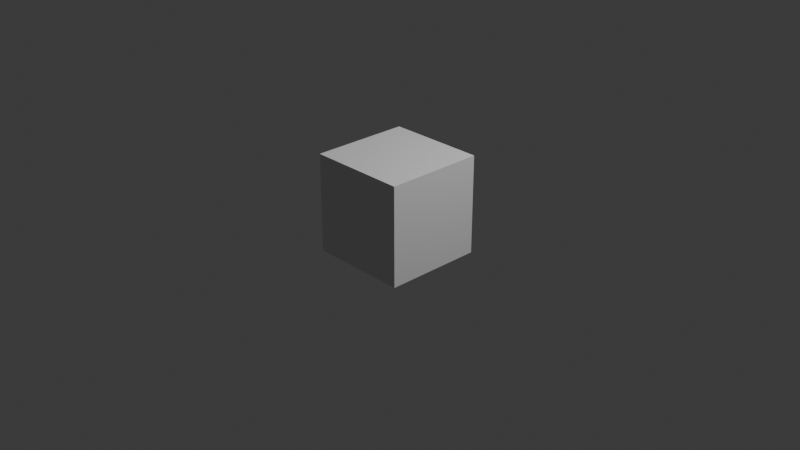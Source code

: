# Source: assignment2.blend  (saved by Blender 4.2.66; exported with 4.5.12 LTS)
import bpy
from mathutils import Matrix  # noqa: F401  (used for matrix-valued properties, if any)

bpy.ops.wm.read_factory_settings(use_empty=True)
scene = bpy.context.scene
scene.name = 'Scene'

# ---- collections
col_collection = bpy.data.collections.new('Collection'); scene.collection.children.link(col_collection)

# ---- world
world_world = bpy.data.worlds.new('World'); scene.world = world_world
world_world.use_nodes = True; world_world.node_tree.nodes.clear()
_N = world_world.node_tree.nodes; _L = world_world.node_tree.links
n0 = _N.new('ShaderNodeOutputWorld'); n0.name = 'World Output'; n0.location = (300, 300)
n1 = _N.new('ShaderNodeBackground'); n1.name = 'Background'; n1.location = (10, 300)
n1.inputs[0].default_value = (0.05088, 0.05088, 0.05088, 1.0)
_L.new(n1.outputs[0], n0.inputs[0])
n0.is_active_output = True
world_world.color = (0.05088, 0.05088, 0.05088)
world_world.sun_shadow_jitter_overblur = 0.0

# ---- cameras
cam_camera = bpy.data.cameras.new('Camera')
cam_camera.clip_end = 100.0
cam_camera.ortho_scale = 7.314

# ---- lights
light_light = bpy.data.lights.new('Light', 'POINT')
light_light.energy = 1000.0
light_light.shadow_soft_size = 0.1

# ---- meshes
me_mycube = bpy.data.meshes.new('myCube')
me_mycube.from_pydata([(0.0, 0.0, 0.0), (1.0, 0.0, 0.0), (1.0, 1.0, 0.0), (0.0, 1.0, 0.0), (0.0, 0.0, 1.0), (1.0, 0.0, 1.0), (1.0, 1.0, 1.0), (0.0, 1.0, 1.0)], [], [(0, 1, 2, 3), (4, 5, 6, 7), (0, 1, 5, 4), (1, 2, 6, 5), (2, 3, 7, 6), (3, 0, 4, 7)])
me_mycube.update()

# ---- objects
ob_light = bpy.data.objects.new('Light', light_light)
ob_camera = bpy.data.objects.new('Camera', cam_camera)
ob_mycube = bpy.data.objects.new('myCube', me_mycube)

# ---- transforms, parenting, visibility, modifiers, constraints
ob_light.location = (4.076, 1.005, 5.904)
ob_light.rotation_euler = (0.6503, 0.05522, 1.866)
ob_light.lock_rotations_4d = False
ob_light.empty_display_type = 'ARROWS'
ob_light.color = (0.0, 0.0, 0.0, 0.0)
ob_light.lineart.crease_threshold = 0.0
ob_camera.location = (7.359, -6.926, 4.958)
ob_camera.rotation_euler = (1.109, 0.0, 0.8149)
ob_camera.lock_rotations_4d = False
ob_camera.empty_display_type = 'ARROWS'
ob_camera.color = (0.0, 0.0, 0.0, 0.0)
ob_camera.display_type = 'WIRE'
ob_camera.lineart.crease_threshold = 0.0
ob_mycube.location = (0.0, 0.0, 0.0)
ob_mycube.rotation_euler = (1.571, -0.0, 0.0)

# ---- collection membership
col_collection.objects.link(ob_light)
col_collection.objects.link(ob_camera)
col_collection.objects.link(ob_mycube)

# ---- scene / render settings (as saved in the file)
scene.camera = ob_camera
scene.frame_start = 1; scene.frame_end = 250; scene.frame_set(1)
scene.render.engine = 'BLENDER_EEVEE_NEXT'
bpy.context.view_layer.update()
